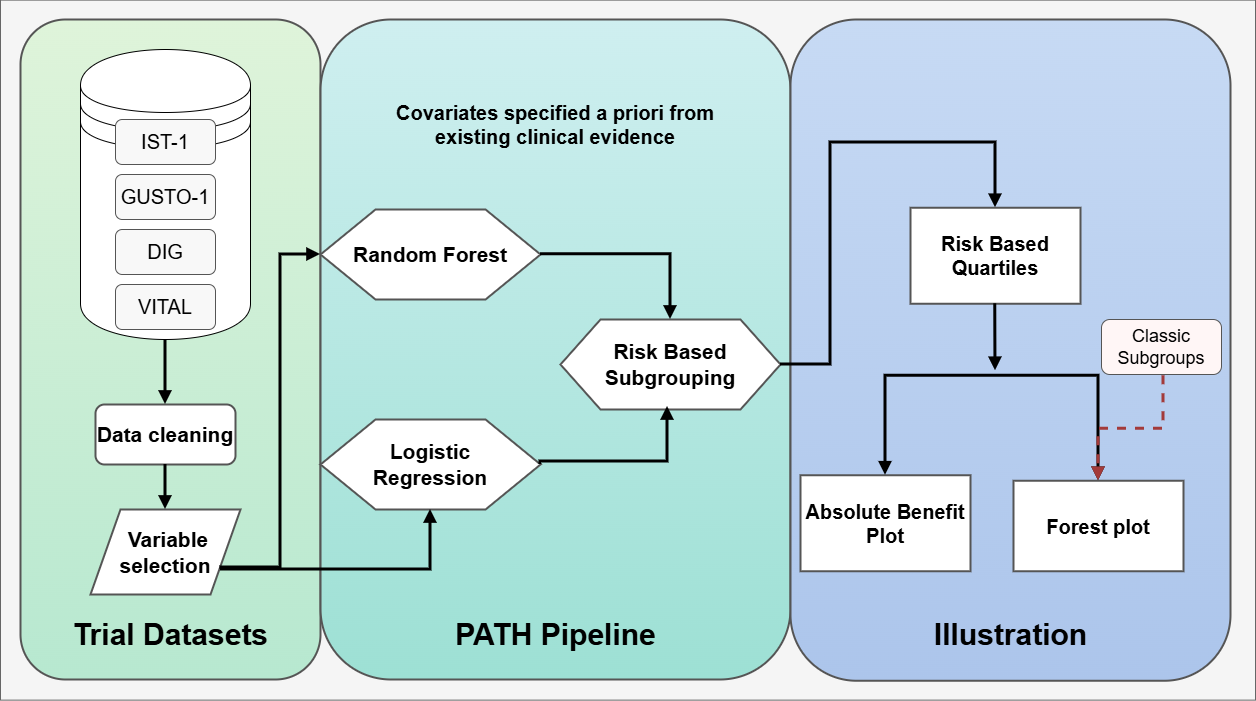

The diagram above was exported from draw.io. Its source (the exported page's mxGraphModel, read from the mxfile embedded in the PNG):
<mxGraphModel dx="1471" dy="764" grid="1" gridSize="10" guides="1" tooltips="1" connect="1" arrows="1" fold="1" page="1" pageScale="1" pageWidth="827" pageHeight="1169" math="0" shadow="0">
  <root>
    <mxCell id="0" />
    <mxCell id="1" parent="0" />
    <mxCell id="-6BC1cA5S2xlFQWE351i-51" parent="1" style="rounded=0;whiteSpace=wrap;html=1;fillColor=#f5f5f5;strokeColor=#666666;fontColor=#333333;" value="" vertex="1">
      <mxGeometry height="700" width="1255" x="20" y="60.63" as="geometry" />
    </mxCell>
    <mxCell id="-6BC1cA5S2xlFQWE351i-1" parent="1" style="rounded=1;whiteSpace=wrap;html=1;fillColor=#dff4da;gradientColor=#b7e8d0;strokeColor=#555555;strokeWidth=2;" value="" vertex="1">
      <mxGeometry height="660" width="300" x="40" y="80" as="geometry" />
    </mxCell>
    <mxCell id="-6BC1cA5S2xlFQWE351i-47" parent="1" style="shape=datastore;whiteSpace=wrap;html=1;" value="" vertex="1">
      <mxGeometry height="290" width="170" x="100" y="110" as="geometry" />
    </mxCell>
    <mxCell id="-6BC1cA5S2xlFQWE351i-2" parent="1" style="rounded=1;whiteSpace=wrap;html=1;fillColor=#cfeff0;gradientColor=#9de0d4;strokeColor=#555555;strokeWidth=2;" value="" vertex="1">
      <mxGeometry height="660" width="469.97" x="340.03" y="80" as="geometry" />
    </mxCell>
    <mxCell id="-6BC1cA5S2xlFQWE351i-3" parent="1" style="rounded=1;whiteSpace=wrap;html=1;fillColor=#c7daf4;gradientColor=#acc5eb;strokeColor=#555555;strokeWidth=2;" value="" vertex="1">
      <mxGeometry height="661.25" width="440" x="810" y="80" as="geometry" />
    </mxCell>
    <mxCell id="-6BC1cA5S2xlFQWE351i-4" parent="1" style="text;html=1;strokeColor=none;fillColor=none;align=center;verticalAlign=middle;fontSize=24;fontStyle=1;" value="&lt;font style=&quot;font-size: 30px;&quot;&gt;Trial Datasets&lt;/font&gt;" vertex="1">
      <mxGeometry height="30" width="180" x="100" y="680" as="geometry" />
    </mxCell>
    <mxCell id="-6BC1cA5S2xlFQWE351i-5" parent="1" style="text;html=1;strokeColor=none;fillColor=none;align=center;verticalAlign=middle;fontSize=24;fontStyle=1;" value="&lt;font style=&quot;font-size: 30px;&quot;&gt;PATH Pipeline&lt;/font&gt;" vertex="1">
      <mxGeometry height="30" width="170" x="490.02" y="680" as="geometry" />
    </mxCell>
    <mxCell id="-6BC1cA5S2xlFQWE351i-6" parent="1" style="text;html=1;strokeColor=none;fillColor=none;align=center;verticalAlign=middle;fontSize=24;fontStyle=1;" value="&lt;font style=&quot;font-size: 30px;&quot;&gt;Illustration&lt;/font&gt;" vertex="1">
      <mxGeometry height="30" width="120" x="970" y="680" as="geometry" />
    </mxCell>
    <mxCell id="-6BC1cA5S2xlFQWE351i-9" parent="1" style="rounded=1;whiteSpace=wrap;html=1;fillColor=#f8f8f8;strokeColor=#555555;fontSize=18;" value="&lt;font style=&quot;font-size: 20px;&quot;&gt;GUSTO-1&lt;/font&gt;" vertex="1">
      <mxGeometry height="45" width="100" x="135" y="235" as="geometry" />
    </mxCell>
    <mxCell id="-6BC1cA5S2xlFQWE351i-10" parent="1" style="rounded=1;whiteSpace=wrap;html=1;fillColor=#f8f8f8;strokeColor=#555555;fontSize=18;" value="&lt;font style=&quot;font-size: 20px;&quot;&gt;DIG&lt;/font&gt;" vertex="1">
      <mxGeometry height="45" width="100" x="135" y="290" as="geometry" />
    </mxCell>
    <mxCell id="-6BC1cA5S2xlFQWE351i-11" parent="1" style="rounded=1;whiteSpace=wrap;html=1;fillColor=#f8f8f8;strokeColor=#555555;fontSize=18;" value="&lt;font style=&quot;font-size: 20px;&quot;&gt;VITAL&lt;/font&gt;" vertex="1">
      <mxGeometry height="45" width="100" x="135" y="345" as="geometry" />
    </mxCell>
    <mxCell id="-6BC1cA5S2xlFQWE351i-12" parent="1" style="rounded=1;whiteSpace=wrap;html=1;fillColor=#ffffff;strokeColor=#555555;strokeWidth=2;fontSize=20;fontStyle=1;" value="&lt;font style=&quot;font-size: 21px;&quot;&gt;Data cleaning&lt;/font&gt;" vertex="1">
      <mxGeometry height="60" width="140" x="115" y="465" as="geometry" />
    </mxCell>
    <mxCell id="-6BC1cA5S2xlFQWE351i-13" parent="1" style="shape=parallelogram;perimeter=parallelogramPerimeter;whiteSpace=wrap;html=1;fillColor=#ffffff;strokeColor=#555555;strokeWidth=2;fontSize=20;fontStyle=1;" value="&lt;font style=&quot;font-size: 21px;&quot;&gt;&amp;nbsp;Variable selection&lt;/font&gt;" vertex="1">
      <mxGeometry height="85" width="150" x="110" y="570" as="geometry" />
    </mxCell>
    <mxCell id="-6BC1cA5S2xlFQWE351i-15" parent="1" style="shape=hexagon;perimeter=hexagonPerimeter2;whiteSpace=wrap;html=1;fillColor=#ffffff;strokeColor=#555555;strokeWidth=2;fontSize=21;fontStyle=1;" value="Logistic&#10;Regression" vertex="1">
      <mxGeometry height="90" width="220" x="340.03" y="480" as="geometry" />
    </mxCell>
    <mxCell id="-6BC1cA5S2xlFQWE351i-17" parent="1" style="shape=documents;whiteSpace=wrap;html=1;boundedLbl=1;fillColor=#ffffff;strokeColor=#555555;strokeWidth=2;fontSize=20;fontStyle=1;" value="Forest plot" vertex="1">
      <mxGeometry height="90.5" width="170" x="1033" y="541.25" as="geometry" />
    </mxCell>
    <mxCell id="-6BC1cA5S2xlFQWE351i-18" parent="1" style="shape=documents;whiteSpace=wrap;html=1;boundedLbl=1;fillColor=#ffffff;strokeColor=#555555;strokeWidth=2;fontSize=20;fontStyle=1;" value="Absolute Benefit&lt;br&gt;Plot" vertex="1">
      <mxGeometry height="96" width="170" x="820" y="535.75" as="geometry" />
    </mxCell>
    <mxCell id="-6BC1cA5S2xlFQWE351i-19" parent="1" style="rounded=1;whiteSpace=wrap;html=1;fillColor=#fff6f6;strokeColor=#555555;fontSize=18;" value="Classic&lt;br&gt;Subgroups" vertex="1">
      <mxGeometry height="55" width="120" x="1121" y="380" as="geometry" />
    </mxCell>
    <mxCell id="-6BC1cA5S2xlFQWE351i-20" edge="1" parent="1" style="edgeStyle=orthogonalEdgeStyle;rounded=0;orthogonalLoop=1;jettySize=auto;html=1;endArrow=block;strokeWidth=3;" target="-6BC1cA5S2xlFQWE351i-12">
      <mxGeometry relative="1" as="geometry">
        <mxPoint x="185" y="400" as="sourcePoint" />
      </mxGeometry>
    </mxCell>
    <mxCell id="-6BC1cA5S2xlFQWE351i-21" edge="1" parent="1" source="-6BC1cA5S2xlFQWE351i-12" style="edgeStyle=orthogonalEdgeStyle;rounded=0;orthogonalLoop=1;jettySize=auto;html=1;endArrow=block;strokeWidth=3;" target="-6BC1cA5S2xlFQWE351i-13">
      <mxGeometry relative="1" as="geometry" />
    </mxCell>
    <mxCell id="-6BC1cA5S2xlFQWE351i-23" edge="1" parent="1" style="edgeStyle=orthogonalEdgeStyle;rounded=0;orthogonalLoop=1;jettySize=auto;html=1;endArrow=block;strokeWidth=3;" target="-6BC1cA5S2xlFQWE351i-15">
      <mxGeometry relative="1" as="geometry">
        <mxPoint x="240" y="630" as="sourcePoint" />
      </mxGeometry>
    </mxCell>
    <mxCell id="-6BC1cA5S2xlFQWE351i-25" edge="1" parent="1" style="edgeStyle=orthogonalEdgeStyle;rounded=0;orthogonalLoop=1;jettySize=auto;html=1;endArrow=block;strokeWidth=3;" target="-6BC1cA5S2xlFQWE351i-17">
      <mxGeometry relative="1" as="geometry">
        <mxPoint x="1018" y="436.25" as="sourcePoint" />
      </mxGeometry>
    </mxCell>
    <mxCell id="-6BC1cA5S2xlFQWE351i-26" edge="1" parent="1" style="edgeStyle=orthogonalEdgeStyle;rounded=0;orthogonalLoop=1;jettySize=auto;html=1;endArrow=block;strokeWidth=3;" target="-6BC1cA5S2xlFQWE351i-18">
      <mxGeometry relative="1" as="geometry">
        <mxPoint x="1018" y="436.25" as="sourcePoint" />
      </mxGeometry>
    </mxCell>
    <mxCell id="-6BC1cA5S2xlFQWE351i-27" edge="1" parent="1" style="edgeStyle=orthogonalEdgeStyle;rounded=0;orthogonalLoop=1;jettySize=auto;html=1;endArrow=block;dashed=1;strokeColor=#a33a3a;strokeWidth=3;" target="-6BC1cA5S2xlFQWE351i-17">
      <mxGeometry relative="1" as="geometry">
        <mxPoint x="1183" y="436.25" as="sourcePoint" />
      </mxGeometry>
    </mxCell>
    <mxCell id="-6BC1cA5S2xlFQWE351i-31" edge="1" parent="1" source="-6BC1cA5S2xlFQWE351i-13" style="edgeStyle=orthogonalEdgeStyle;rounded=0;orthogonalLoop=1;jettySize=auto;html=1;endArrow=block;strokeWidth=3;entryX=0;entryY=0.5;entryDx=0;entryDy=0;exitX=1;exitY=0.75;exitDx=0;exitDy=0;" target="-6BC1cA5S2xlFQWE351i-32">
      <mxGeometry relative="1" as="geometry">
        <mxPoint x="260" y="624" as="sourcePoint" />
        <mxPoint x="450.03" y="565" as="targetPoint" />
      </mxGeometry>
    </mxCell>
    <mxCell id="-6BC1cA5S2xlFQWE351i-32" parent="1" style="shape=hexagon;perimeter=hexagonPerimeter2;whiteSpace=wrap;html=1;fillColor=#ffffff;strokeColor=#555555;strokeWidth=2;fontSize=21;fontStyle=1;" value="Random Forest" vertex="1">
      <mxGeometry height="90" width="220" x="340.03" y="270" as="geometry" />
    </mxCell>
    <mxCell id="-6BC1cA5S2xlFQWE351i-33" parent="1" style="rounded=1;whiteSpace=wrap;html=1;fillColor=#f8f8f8;strokeColor=#555555;fontSize=18;" value="&lt;span style=&quot;font-size: 20px;&quot;&gt;IST-1&lt;/span&gt;" vertex="1">
      <mxGeometry height="45" width="100" x="135" y="180" as="geometry" />
    </mxCell>
    <mxCell id="-6BC1cA5S2xlFQWE351i-34" parent="1" style="shape=hexagon;perimeter=hexagonPerimeter2;whiteSpace=wrap;html=1;fillColor=#ffffff;strokeColor=#555555;strokeWidth=2;fontSize=21;fontStyle=1;size=0.18181818181818182;" value="Risk Based Subgrouping" vertex="1">
      <mxGeometry height="90" width="220" x="580" y="380" as="geometry" />
    </mxCell>
    <mxCell id="-6BC1cA5S2xlFQWE351i-35" edge="1" parent="1" style="edgeStyle=orthogonalEdgeStyle;rounded=0;orthogonalLoop=1;jettySize=auto;html=1;endArrow=block;strokeWidth=3;">
      <mxGeometry relative="1" as="geometry">
        <Array as="points">
          <mxPoint x="560.03" y="522" />
          <mxPoint x="687.03" y="522" />
        </Array>
        <mxPoint x="560.03" y="525" as="sourcePoint" />
        <mxPoint x="687.03" y="467" as="targetPoint" />
      </mxGeometry>
    </mxCell>
    <mxCell id="-6BC1cA5S2xlFQWE351i-39" edge="1" parent="1" style="edgeStyle=orthogonalEdgeStyle;rounded=0;orthogonalLoop=1;jettySize=auto;html=1;endArrow=block;strokeWidth=3;entryX=0.5;entryY=0;entryDx=0;entryDy=0;" target="-6BC1cA5S2xlFQWE351i-34">
      <mxGeometry relative="1" as="geometry">
        <mxPoint x="560.03" y="314.75" as="sourcePoint" />
        <mxPoint x="660.03" y="420.25" as="targetPoint" />
      </mxGeometry>
    </mxCell>
    <mxCell id="-6BC1cA5S2xlFQWE351i-41" edge="1" parent="1" source="-6BC1cA5S2xlFQWE351i-34" style="edgeStyle=orthogonalEdgeStyle;rounded=0;orthogonalLoop=1;jettySize=auto;html=1;endArrow=block;strokeWidth=3;entryX=0.5;entryY=0;entryDx=0;entryDy=0;exitX=1;exitY=0.5;exitDx=0;exitDy=0;" target="-6BC1cA5S2xlFQWE351i-42">
      <mxGeometry relative="1" as="geometry">
        <Array as="points">
          <mxPoint x="850" y="425" />
          <mxPoint x="850" y="203" />
          <mxPoint x="1015" y="203" />
        </Array>
        <mxPoint x="800" y="430" as="sourcePoint" />
        <mxPoint x="750" y="441.25" as="targetPoint" />
      </mxGeometry>
    </mxCell>
    <mxCell id="-6BC1cA5S2xlFQWE351i-42" parent="1" style="shape=documents;whiteSpace=wrap;html=1;boundedLbl=1;fillColor=#ffffff;strokeColor=#555555;strokeWidth=2;fontSize=20;fontStyle=1;" value="Risk Based Quartiles" vertex="1">
      <mxGeometry height="96" width="170" x="930" y="268.25" as="geometry" />
    </mxCell>
    <mxCell id="-6BC1cA5S2xlFQWE351i-46" edge="1" parent="1" style="edgeStyle=orthogonalEdgeStyle;rounded=0;orthogonalLoop=1;jettySize=auto;html=1;endArrow=block;strokeWidth=3;">
      <mxGeometry relative="1" as="geometry">
        <mxPoint x="1014.76" y="364.25" as="sourcePoint" />
        <mxPoint x="1015" y="431.25" as="targetPoint" />
      </mxGeometry>
    </mxCell>
    <mxCell id="-6BC1cA5S2xlFQWE351i-54" parent="1" style="text;html=1;whiteSpace=wrap;strokeColor=none;fillColor=none;align=center;verticalAlign=middle;rounded=0;" value="&lt;font style=&quot;font-size: 20px;&quot;&gt;&lt;b style=&quot;&quot;&gt;Covariates specified a priori from existing clinical evidence&lt;/b&gt;&lt;/font&gt;" vertex="1">
      <mxGeometry height="100" width="356" x="397.02" y="135" as="geometry" />
    </mxCell>
  </root>
</mxGraphModel>